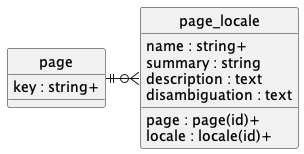

The diagram above was rendered by PlantUML. Its source (embedded in the PNG):
@startuml uml
skinparam monochrome true
skinparam linetype ortho
hide circle

entity page {
    key : string+
}

entity page_locale {
    page : page(id)+
    locale : locale(id)+
    name : string+
    summary : string
    description : text
    disambiguation : text
}

page ||-r-o{ page_locale

@enduml